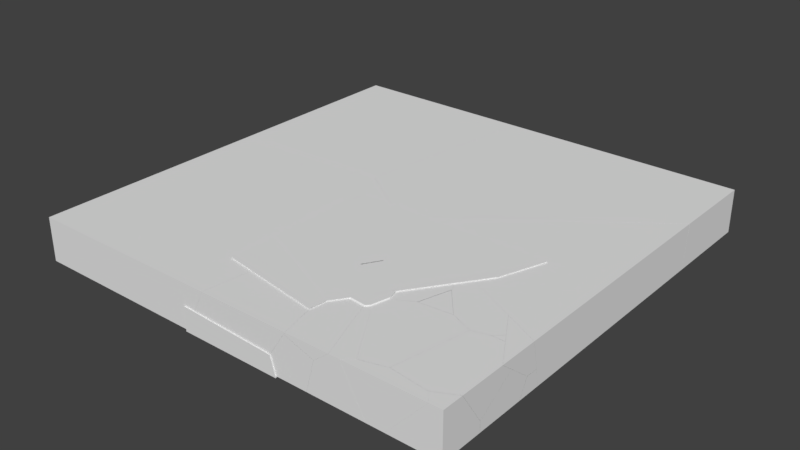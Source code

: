 # Source: shattered_floor.blend  (saved by Blender 2.78.0; exported with 4.5.12 LTS)
import bpy
from mathutils import Matrix  # noqa: F401  (used for matrix-valued properties, if any)

bpy.ops.wm.read_factory_settings(use_empty=True)
scene = bpy.context.scene
scene.name = 'Scene'

# ---- collections
col_collection_1 = bpy.data.collections.new('Collection 1'); scene.collection.children.link(col_collection_1)

# ---- world
world_world = bpy.data.worlds.new('World'); scene.world = world_world
world_world.color = (0.05088, 0.05088, 0.05088)
world_world.use_sun_shadow = False
world_world.sun_shadow_jitter_overblur = 0.0
world_world.cycles.sampling_method = 'MANUAL'

# ---- meshes
me_mesh_034 = bpy.data.meshes.new('Mesh.034')
me_mesh_034.from_pydata([(-0.4946, -0.7614, -3.576e-07), (-0.6479, -0.2667, -2.384e-07), (0.6138, 1.536, -2.384e-07), (0.7767, 1.118, -2.384e-07), (0.3639, -0.3035, -2.384e-07), (-0.4483, -0.7369, -2.384e-07), (-0.1637, -0.5854, -2.384e-07)], [], [(1, 0, 5, 6, 4, 3, 2)])
_uv = me_mesh_034.uv_layers.new(name='UVMap')
_uv.uv.foreach_set('vector', [0.3221, 0.9688, 0.3127, 0.9761, 0.3122, 0.9751, 0.3088, 0.9685, 0.3026, 0.9562, 0.3135, 0.9239, 0.3221, 0.9182])
me_mesh_034.use_remesh_preserve_volume = False
me_mesh_034.use_remesh_preserve_attributes = False
me_mesh_034.use_mirror_vertex_groups = False
me_mesh_034.update()
me_mesh_033 = bpy.data.meshes.new('Mesh.033')
me_mesh_033.from_pydata([(-0.8546, 1.14, 0.0), (-1.72, 0.6799, 0.0), (0.6203, 1.269, -7.451e-09), (-1.897, -0.07264, 7.451e-09), (-1.866, -0.1216, 0.0), (1.602, 0.8452, 0.0), (1.627, 0.8341, -7.451e-09), (0.989, -2.536, 0.0), (1.623, 0.8126, -7.451e-09), (-0.1248, -2.851, 0.0)], [], [(6, 5, 2, 0, 1, 3, 4, 9, 7, 8)])
_uv = me_mesh_033.uv_layers.new(name='UVMap')
_uv.uv.foreach_set('vector', [0.9195, 0.8858, 0.9189, 0.8859, 0.8949, 0.8913, 0.8623, 0.882, 0.8448, 0.8679, 0.844, 0.8501, 0.8449, 0.8492, 0.8957, 0.7949, 0.9195, 0.8068, 0.9195, 0.8852])
me_mesh_033.use_remesh_preserve_volume = False
me_mesh_033.use_remesh_preserve_attributes = False
me_mesh_033.use_mirror_vertex_groups = False
me_mesh_033.update()
me_mesh_032 = bpy.data.meshes.new('Mesh.032')
me_mesh_032.from_pydata([(0.8839, 0.1589, 0.226), (-1.374, 1.289, 0.226), (1.506, -0.01495, -0.4619), (1.26, 0.1232, -0.5352), (-0.04844, 0.8557, -0.9219), (-1.394, 1.323, 0.1109), (-1.797, 0.6847, 0.226), (-1.631, 0.26, 0.226), (-0.5642, -1.026, 0.226), (1.165, -1.261, 0.226), (0.4417, -1.461, 0.226), (1.552, -0.9323, 0.226), (0.8839, 0.1589, 0.226), (-1.374, 1.289, 0.226)], [], [(12, 2, 3, 4, 5, 13), (6, 7, 8, 10, 9, 11, 0, 1)])
_k = set([(0, 1), (12, 13)])
me_mesh_032.attributes.new('sharp_edge', 'BOOLEAN', 'EDGE').data.foreach_set('value', [ (min(e.vertices), max(e.vertices)) in _k for e in me_mesh_032.edges])
_uv = me_mesh_032.uv_layers.new(name='UVMap')
_uv.uv.foreach_set('vector', [0.2387, 0.9854, 0.2227, 1.0, 0.221, 0.9935, 0.212, 0.959, 0.236, 0.9265, 0.2387, 0.9273, 0.9732, 0.1967, 0.9661, 0.1889, 0.9507, 0.1537, 0.9522, 0.1285, 0.9637, 0.1157, 0.9744, 0.1111, 0.9899, 0.1361, 0.9899, 0.1943])
me_mesh_032.use_remesh_preserve_volume = False
me_mesh_032.use_remesh_preserve_attributes = False
me_mesh_032.use_mirror_vertex_groups = False
me_mesh_032.update()
me_mesh_031 = bpy.data.meshes.new('Mesh.031')
me_mesh_031.from_pydata([(0.9749, 0.3358, 0.1974), (-0.3399, 1.52, 0.1974), (-1.062, 1.32, 0.1974), (-1.066, 1.298, 0.1974), (-1.7, -2.05, 0.1974), (0.01742, -2.256, 0.1974), (0.9749, -1.774, 0.1974), (0.2514, 1.517, 0.1974), (0.9749, 0.8671, -0.2364), (0.9749, -0.7781, -1.343)], [], [(0, 7, 1, 2, 3, 4, 5, 6), (6, 9, 8, 0)])
_uv = me_mesh_031.uv_layers.new(name='UVMap')
_uv.uv.foreach_set('vector', [0.2483, 0.8878, 0.268, 0.8628, 0.2814, 0.8644, 0.2973, 0.871, 0.2974, 0.8715, 0.3026, 0.9497, 0.263, 0.9497, 0.2425, 0.9361, 0.5754, 0.2863, 0.5334, 0.2863, 0.5342, 0.2406, 0.5492, 0.2455])
me_mesh_031.use_remesh_preserve_volume = False
me_mesh_031.use_remesh_preserve_attributes = False
me_mesh_031.use_mirror_vertex_groups = False
me_mesh_031.update()
me_mesh_030 = bpy.data.meshes.new('Mesh.030')
me_mesh_030.from_pydata([(-0.1833, -0.04299, -1.192e-07), (-0.1419, -0.07042, -1.192e-07), (-0.2151, -0.07004, -1.192e-07), (0.1696, 0.2559, -1.192e-07), (0.3708, -0.07249, -1.192e-07)], [], [(3, 0, 2, 1, 4)])
_uv = me_mesh_030.uv_layers.new(name='UVMap')
_uv.uv.foreach_set('vector', [0.7232, 0.2702, 0.7248, 0.2597, 0.7249, 0.2587, 0.7258, 0.2601, 0.732, 0.2702])
me_mesh_030.use_remesh_preserve_volume = False
me_mesh_030.use_remesh_preserve_attributes = False
me_mesh_030.use_mirror_vertex_groups = False
me_mesh_030.update()
me_mesh_029 = bpy.data.meshes.new('Mesh.029')
me_mesh_029.from_pydata([(-0.6251, 0.4454, -0.6611), (0.9847, -0.4559, -0.1853), (-0.3596, 0.0105, 0.8465)], [], [(2, 1, 0)])
_uv = me_mesh_029.uv_layers.new(name='UVMap')
_uv.uv.foreach_set('vector', [0.6174, 0.2659, 0.6488, 0.2406, 0.6488, 0.2845])
me_mesh_029.use_remesh_preserve_volume = False
me_mesh_029.use_remesh_preserve_attributes = False
me_mesh_029.use_mirror_vertex_groups = False
me_mesh_029.update()
me_mesh_028 = bpy.data.meshes.new('Mesh.028')
me_mesh_028.from_pydata([(-1.038, 0.9647, 1.341e-07), (0.9954, -0.4618, 1.341e-07), (0.8045, -0.5046, -1.639e-07), (0.5586, -0.5579, -2.086e-07), (-1.321, 0.5596, 1.49e-07)], [], [(1, 2, 3, 4, 0)])
_uv = me_mesh_028.uv_layers.new(name='UVMap')
_uv.uv.foreach_set('vector', [0.665, 0.8549, 0.6683, 0.858, 0.6725, 0.8619, 0.6763, 0.9121, 0.6649, 0.9121])
me_mesh_028.use_remesh_preserve_volume = False
me_mesh_028.use_remesh_preserve_attributes = False
me_mesh_028.use_mirror_vertex_groups = False
me_mesh_028.update()
me_mesh_027 = bpy.data.meshes.new('Mesh.027')
me_mesh_027.from_pydata([(-0.755, 1.092, 0.08009), (-0.8439, 0.3488, 0.08009), (-0.4456, -1.225, 0.08009), (-0.2807, 1.77, 0.08009), (0.4506, 1.691, 0.08009), (1.533, -1.225, 0.08009), (0.845, -1.225, -0.4722), (-0.5032, -1.225, -0.008353)], [], [(5, 4, 3, 0, 1, 2), (7, 6, 5, 2)])
_uv = me_mesh_027.uv_layers.new(name='UVMap')
_uv.uv.foreach_set('vector', [0.4125, 0.9128, 0.4125, 0.9844, 0.3975, 0.9919, 0.3819, 0.9811, 0.374, 0.9658, 0.37, 0.9286, 0.1622, 0.988, 0.1516, 0.957, 0.1642, 0.9412, 0.1642, 0.9867])
me_mesh_027.use_remesh_preserve_volume = False
me_mesh_027.use_remesh_preserve_attributes = False
me_mesh_027.use_mirror_vertex_groups = False
me_mesh_027.update()
me_mesh_026 = bpy.data.meshes.new('Mesh.026')
me_mesh_026.from_pydata([(-0.5624, -0.7811, 5.96e-08), (0.7768, -0.9147, 5.96e-08), (-0.4387, -0.91, -5.96e-08), (-0.4572, -0.9099, 5.96e-08), (-0.4794, -0.883, 5.96e-08), (-0.05955, 1.965, 0.0), (1.64, 0.7729, 0.0), (-0.4193, 1.661, 0.0)], [], [(6, 1, 2, 3, 4, 0, 7, 5)])
_uv = me_mesh_026.uv_layers.new(name='UVMap')
_uv.uv.foreach_set('vector', [0.806, 0.2596, 0.8235, 0.2197, 0.8513, 0.2182, 0.8517, 0.2181, 0.8522, 0.2187, 0.8543, 0.221, 0.8543, 0.2773, 0.8465, 0.2847])
me_mesh_026.use_remesh_preserve_volume = False
me_mesh_026.use_remesh_preserve_attributes = False
me_mesh_026.use_mirror_vertex_groups = False
me_mesh_026.update()
me_mesh_025 = bpy.data.meshes.new('Mesh.025')
me_mesh_025.from_pydata([(-0.09017, 0.4092, -0.7), (-0.4077, 0.4357, -0.05023), (1.894, -0.2755, 0.881), (1.5, 0.1897, 0.881), (-0.2181, 0.3959, 0.881), (-1.757, -0.2755, 0.881), (-1.334, 0.07898, 0.881), (0.1165, -0.2755, -1.119), (-0.6815, -0.2755, -1.119), (-0.6484, -0.2477, -1.119), (-0.2146, 0.1155, -1.119), (1.841, -0.2755, 0.8212), (1.894, -0.2755, 0.881), (1.5, 0.1897, 0.881), (-0.2181, 0.3959, 0.881), (-1.757, -0.2755, 0.881), (-1.334, 0.07898, 0.881), (0.1165, -0.2755, -1.119), (1.841, -0.2755, 0.8212), (-0.6815, -0.2755, -1.119), (-0.6484, -0.2477, -1.119), (-0.2146, 0.1155, -1.119)], [], [(17, 21, 0, 18), (1, 14, 13, 0), (12, 3, 4, 6, 15), (21, 20, 0), (13, 2, 18, 0), (19, 5, 16, 1, 0, 20), (16, 14, 1), (7, 11, 12, 15, 8), (8, 9, 10, 7)])
_k = set([(2, 13), (2, 18), (3, 4), (3, 12), (4, 6), (5, 16), (5, 19), (6, 15), (7, 10), (7, 11), (8, 9), (8, 15), (9, 10), (11, 12), (13, 14), (14, 16), (17, 18), (17, 21), (19, 20), (20, 21)])
me_mesh_025.attributes.new('sharp_edge', 'BOOLEAN', 'EDGE').data.foreach_set('value', [ (min(e.vertices), max(e.vertices)) in _k for e in me_mesh_025.edges])
_uv = me_mesh_025.uv_layers.new(name='UVMap')
_uv.uv.foreach_set('vector', [0.9735, 0.6236, 0.9814, 0.6148, 0.9884, 0.6168, 0.9789, 0.6629, 0.9604, 0.697, 0.9818, 0.7012, 0.9824, 0.7403, 0.9456, 0.7043, 0.6701, 0.8371, 0.6594, 0.828, 0.6547, 0.7885, 0.6619, 0.7628, 0.6701, 0.7531, 0.9364, 0.701, 0.9368, 0.6903, 0.9456, 0.7043, 0.9884, 0.6537, 0.9791, 0.6642, 0.9789, 0.6629, 0.9884, 0.6168, 0.9368, 0.6895, 0.9824, 0.6647, 0.982, 0.675, 0.9604, 0.697, 0.9456, 0.7043, 0.9368, 0.6903, 0.982, 0.675, 0.9818, 0.7012, 0.9604, 0.697, 0.09296, 0.9401, 0.04849, 0.9798, 0.04712, 0.9811, 0.04712, 0.897, 0.09296, 0.9218, 0.7232, 0.2771, 0.7225, 0.2763, 0.7142, 0.2663, 0.7232, 0.2587])
me_mesh_025.use_remesh_preserve_volume = False
me_mesh_025.use_remesh_preserve_attributes = False
me_mesh_025.use_mirror_vertex_groups = False
me_mesh_025.update()
me_mesh_024 = bpy.data.meshes.new('Mesh.024')
me_mesh_024.from_pydata([(-0.9706, 2.055, 0.7392), (-2.595, 0.4518, -0.009981), (1.404, -0.7099, 0.2433), (1.721, -0.7359, -0.4063), (-1.293, 1.711, 1.176), (-1.412, 1.593, 1.176), (-1.508, 1.496, 1.176), (0.4773, -1.067, 1.176), (-0.4255, -1.422, 1.176), (0.05308, -1.422, 1.176), (1.129, -1.422, -0.8242), (-1.504, -1.422, -0.8242), (1.598, -1.028, -0.8242), (1.575, -1.048, -0.8242), (-2.738, 0.3428, -0.8242), (-1.115, -1.422, 0.6213), (1.853, -0.3998, -0.8242), (1.849, -0.3754, -0.8242), (1.532, 1.161, -0.8242), (1.308, 1.514, -0.8242), (-0.9407, 2.151, -0.8242), (-1.293, 1.711, 1.176), (-1.412, 1.593, 1.176), (-1.508, 1.496, 1.176), (0.4773, -1.067, 1.176), (-0.4255, -1.422, 1.176), (0.05308, -1.422, 1.176), (1.575, -1.048, -0.8242), (1.598, -1.028, -0.8242), (1.129, -1.422, -0.8242), (-1.504, -1.422, -0.8242), (-2.738, 0.3428, -0.8242), (-1.115, -1.422, 0.6213), (1.853, -0.3998, -0.8242), (1.849, -0.3754, -0.8242), (1.532, 1.161, -0.8242), (1.308, 1.514, -0.8242), (-0.9407, 2.151, -0.8242)], [], [(2, 35, 36, 0, 21, 24), (22, 0, 37, 31, 1, 23), (3, 2, 27, 28), (25, 23, 1, 32), (0, 36, 37), (3, 33, 34, 2), (22, 21, 0), (26, 7, 4, 5, 6, 8), (34, 35, 2), (2, 24, 9, 29, 27), (31, 30, 32, 1), (28, 33, 3), (10, 26, 8, 15, 11), (11, 14, 20, 19, 18, 17, 16, 12, 13, 10)])
_k = set([(4, 5), (4, 7), (5, 6), (6, 8), (7, 26), (8, 15), (9, 24), (9, 29), (10, 13), (10, 26), (11, 14), (11, 15), (12, 13), (12, 16), (14, 20), (16, 17), (17, 18), (18, 19), (19, 20), (21, 22), (21, 24), (22, 23), (23, 25), (25, 32), (27, 28), (27, 29), (28, 33), (30, 31), (30, 32), (31, 37), (33, 34), (34, 35), (35, 36), (36, 37)])
me_mesh_024.attributes.new('sharp_edge', 'BOOLEAN', 'EDGE').data.foreach_set('value', [ (min(e.vertices), max(e.vertices)) in _k for e in me_mesh_024.edges])
_uv = me_mesh_024.uv_layers.new(name='UVMap')
_uv.uv.foreach_set('vector', [0.8695, 0.9743, 0.844, 0.9396, 0.844, 0.93, 0.8814, 0.8913, 0.8918, 0.894, 0.8918, 0.9698, 0.1057, 0.9362, 0.1157, 0.9215, 0.1516, 0.9194, 0.1516, 0.9781, 0.1329, 0.974, 0.1057, 0.9393, 0.9765, 0.9146, 0.9866, 0.9257, 0.9641, 0.9147, 0.9645, 0.9142, 0.9512, 0.9241, 0.9512, 0.9958, 0.9195, 0.9819, 0.9363, 0.9297, 0.1157, 0.9215, 0.15, 0.8933, 0.1516, 0.9194, 0.9765, 0.9146, 0.9743, 0.9021, 0.9746, 0.9017, 0.9866, 0.9257, 0.1057, 0.9362, 0.1057, 0.9323, 0.1157, 0.9215, 0.2299, 0.6678, 0.2425, 0.6695, 0.2425, 0.7453, 0.2387, 0.7445, 0.2357, 0.7438, 0.2207, 0.6738, 0.9746, 0.9017, 0.9933, 0.8783, 0.9866, 0.9257, 0.9866, 0.9257, 0.9933, 0.9513, 0.9861, 0.96, 0.9566, 0.9238, 0.9641, 0.9147, 0.2734, 0.989, 0.2455, 0.984, 0.2425, 0.9497, 0.2734, 0.9699, 0.9645, 0.9142, 0.9743, 0.9021, 0.9765, 0.9146, 0.212, 0.9871, 0.1661, 0.9623, 0.1661, 0.9513, 0.1788, 0.9355, 0.212, 0.9265, 0.7699, 0.4738, 0.7699, 0.5233, 0.7124, 0.5338, 0.6785, 0.4921, 0.679, 0.4825, 0.6932, 0.4493, 0.6934, 0.4488, 0.7065, 0.4403, 0.7072, 0.4402, 0.7205, 0.439])
me_mesh_024.use_remesh_preserve_volume = False
me_mesh_024.use_remesh_preserve_attributes = False
me_mesh_024.use_mirror_vertex_groups = False
me_mesh_024.update()
me_mesh_023 = bpy.data.meshes.new('Mesh.023')
me_mesh_023.from_pydata([(0.5436, 0.5306, 2.384e-07), (1.389, -0.4264, 0.0), (-0.6897, 0.5349, 0.0), (-0.6907, 0.5295, 1.192e-07), (-0.7142, 0.4055, 0.0), (-0.7493, 0.2187, 0.0), (-0.4285, -1.342, 1.192e-07), (1.34, -0.4508, 0.0)], [], [(5, 4, 3, 2, 0, 1, 7, 6)])
_uv = me_mesh_023.uv_layers.new(name='UVMap')
_uv.uv.foreach_set('vector', [0.9423, 0.7775, 0.9388, 0.7749, 0.9365, 0.7731, 0.9364, 0.773, 0.9492, 0.7477, 0.9775, 0.7403, 0.9775, 0.7415, 0.9775, 0.7871])
me_mesh_023.use_remesh_preserve_volume = False
me_mesh_023.use_remesh_preserve_attributes = False
me_mesh_023.use_mirror_vertex_groups = False
me_mesh_023.update()
me_mesh_022 = bpy.data.meshes.new('Mesh.022')
me_mesh_022.from_pydata([(0.2712, 0.1482, 1.192e-07), (-0.1649, 0.05076, -2.384e-07), (0.1045, 0.003721, 1.192e-07), (-0.1265, -0.04752, 2.384e-07), (-0.08428, -0.1551, 1.192e-07)], [], [(0, 2, 4, 3, 1)])
_uv = me_mesh_022.uv_layers.new(name='UVMap')
_uv.uv.foreach_set('vector', [0.2419, 0.3569, 0.2395, 0.3525, 0.2369, 0.3474, 0.2395, 0.347, 0.2419, 0.3466])
me_mesh_022.use_remesh_preserve_volume = False
me_mesh_022.use_remesh_preserve_attributes = False
me_mesh_022.use_mirror_vertex_groups = False
me_mesh_022.update()
me_mesh_021 = bpy.data.meshes.new('Mesh.021')
me_mesh_021.from_pydata([(1.083, -0.8943, -0.5916), (1.083, -0.8943, 1.408), (-1.465, -0.2085, -0.1745), (0.5215, -0.8943, 1.408), (0.1274, -0.4287, 1.408), (1.083, 0.05223, 1.408), (-1.256, -0.8943, -0.5916), (-1.561, -0.5341, -0.5916), (-1.588, -0.5015, -0.5916), (0.4376, 1.02, -0.5916), (0.4859, 1.045, -0.5916), (1.083, 1.047, -0.5916), (0.2189, 0.9101, -0.5916), (-1.334, 0.1265, -0.5916), (1.083, 1.049, -0.1342), (1.083, 0.05223, 1.408), (0.1274, -0.4287, 1.408), (0.5215, -0.8943, 1.408), (1.083, 1.049, -0.1342), (-1.256, -0.8943, -0.5916), (-1.561, -0.5341, -0.5916), (-1.588, -0.5015, -0.5916), (-1.334, 0.1265, -0.5916), (0.4859, 1.045, -0.5916), (0.4376, 1.02, -0.5916), (1.083, 1.047, -0.5916), (0.2189, 0.9101, -0.5916)], [], [(0, 1, 17, 19), (2, 26, 22), (5, 18, 23, 24, 26, 2, 16), (15, 4, 17, 1), (11, 14, 15, 1, 0), (3, 16, 2, 21, 20, 6), (18, 25, 23), (22, 21, 2), (19, 7, 8, 13, 12, 9, 10, 11, 0)])
_k = set([(3, 6), (3, 16), (4, 15), (4, 17), (5, 16), (5, 18), (6, 20), (7, 8), (7, 19), (8, 13), (9, 10), (9, 12), (10, 11), (11, 14), (12, 13), (14, 15), (17, 19), (18, 25), (20, 21), (21, 22), (22, 26), (23, 24), (23, 25), (24, 26)])
me_mesh_021.attributes.new('sharp_edge', 'BOOLEAN', 'EDGE').data.foreach_set('value', [ (min(e.vertices), max(e.vertices)) in _k for e in me_mesh_021.edges])
_uv = me_mesh_021.uv_layers.new(name='UVMap')
_uv.uv.foreach_set('vector', [0.37, 0.9853, 0.3242, 0.9853, 0.3242, 0.9724, 0.37, 0.9315, 0.9468, 0.2778, 0.9578, 0.2316, 0.9578, 0.2716, 0.9049, 0.2227, 0.9457, 0.2124, 0.9578, 0.2247, 0.9578, 0.2259, 0.9578, 0.2316, 0.9468, 0.2778, 0.9049, 0.2473, 0.7065, 0.2587, 0.7065, 0.2833, 0.6997, 0.2801, 0.6968, 0.2685, 0.4889, 0.2867, 0.4889, 0.2761, 0.5117, 0.2406, 0.5334, 0.2406, 0.5334, 0.2867, 0.4294, 0.8242, 0.4226, 0.8182, 0.4194, 0.7666, 0.4237, 0.7575, 0.4242, 0.758, 0.4294, 0.7626, 0.9457, 0.2124, 0.9548, 0.2124, 0.9578, 0.2247, 0.9578, 0.2716, 0.9527, 0.2833, 0.9468, 0.2778, 0.04451, 0.9841, 0.03625, 0.9911, 0.0355, 0.9918, 0.02111, 0.9859, 0.003148, 0.9502, 0.0006204, 0.9451, 6.417e-05, 0.944, 0.0, 0.9303, 0.04451, 0.9303])
me_mesh_021.use_remesh_preserve_volume = False
me_mesh_021.use_remesh_preserve_attributes = False
me_mesh_021.use_mirror_vertex_groups = False
me_mesh_021.update()
me_mesh_020 = bpy.data.meshes.new('Mesh.020')
me_mesh_020.from_pydata([(0.0834, 0.07565, 0.0), (0.06103, 0.1027, 0.0), (-0.02238, 0.2029, 0.0), (-0.1976, 0.1095, 0.0), (0.08237, 0.07012, -2.384e-07), (0.05864, -0.0552, 0.0), (-0.04911, -0.1258, 0.0), (-0.03964, -0.1407, -2.384e-07), (0.02325, -0.2393, 0.0)], [], [(3, 2, 1, 0, 4, 5, 8, 7, 6)])
_uv = me_mesh_020.uv_layers.new(name='UVMap')
_uv.uv.foreach_set('vector', [0.2419, 0.3664, 0.2374, 0.3661, 0.237, 0.3631, 0.2369, 0.3623, 0.237, 0.3622, 0.239, 0.3601, 0.2419, 0.3569, 0.2419, 0.3596, 0.2419, 0.36])
me_mesh_020.use_remesh_preserve_volume = False
me_mesh_020.use_remesh_preserve_attributes = False
me_mesh_020.use_mirror_vertex_groups = False
me_mesh_020.update()
me_mesh_019 = bpy.data.meshes.new('Mesh.019')
me_mesh_019.from_pydata([(-0.6256, -0.5119, 1.192e-07), (-0.2173, 0.8946, 0.0), (0.8429, -0.3827, 1.192e-07)], [], [(2, 1, 0)])
_uv = me_mesh_019.uv_layers.new(name='UVMap')
_uv.uv.foreach_set('vector', [0.6766, 0.2406, 0.6766, 0.2788, 0.6488, 0.2599])
me_mesh_019.use_remesh_preserve_volume = False
me_mesh_019.use_remesh_preserve_attributes = False
me_mesh_019.use_mirror_vertex_groups = False
me_mesh_019.update()
me_mesh_018 = bpy.data.meshes.new('Mesh.018')
me_mesh_018.from_pydata([(0.6549, -1.268, 5.96e-08), (0.5792, -1.308, 4.47e-08), (0.4772, -1.362, 4.47e-08), (0.6357, -1.278, 2.98e-08), (0.5932, -1.301, 4.47e-08), (-1.165, 2.502, 1.49e-08), (0.7157, 1.384, -2.384e-07), (-1.771, -0.7242, 5.96e-08), (-2.278, 0.9106, 5.96e-08), (0.7607, 1.27, -8.941e-08), (0.798, 1.174, 0.0)], [], [(5, 6, 9, 10, 0, 3, 4, 1, 2, 7, 8)])
_uv = me_mesh_018.uv_layers.new(name='UVMap')
_uv.uv.foreach_set('vector', [0.1661, 0.9118, 0.179, 0.8632, 0.1812, 0.8615, 0.1831, 0.86, 0.2379, 0.8479, 0.2382, 0.8482, 0.239, 0.849, 0.2392, 0.8493, 0.2411, 0.8512, 0.2411, 0.905, 0.2082, 0.9265])
me_mesh_018.use_remesh_preserve_volume = False
me_mesh_018.use_remesh_preserve_attributes = False
me_mesh_018.use_mirror_vertex_groups = False
me_mesh_018.update()
me_mesh_017 = bpy.data.meshes.new('Mesh.017')
me_mesh_017.from_pydata([(-0.7082, -0.5258, 0.2143), (-0.4777, -0.5258, -0.5949), (-0.2659, 1.238, -0.5949), (0.9677, -0.5258, -0.5949), (-0.8814, 1.391, -0.5949), (0.008343, -0.5258, 1.314), (1.357, -0.5258, 0.8508)], [], [(1, 4, 2, 3), (3, 6, 5, 0, 1)])
_uv = me_mesh_017.uv_layers.new(name='UVMap')
_uv.uv.foreach_set('vector', [0.7253, 0.9806, 0.7428, 0.9391, 0.7524, 0.9501, 0.7524, 0.9997, 0.6174, 0.2493, 0.6174, 0.2837, 0.5847, 0.286, 0.5754, 0.2572, 0.5854, 0.2406])
me_mesh_017.use_remesh_preserve_volume = False
me_mesh_017.use_remesh_preserve_attributes = False
me_mesh_017.use_mirror_vertex_groups = False
me_mesh_017.update()
me_mesh_016 = bpy.data.meshes.new('Mesh.016')
me_mesh_016.from_pydata([(0.2906, 0.8249, -0.3971), (0.2906, 1.199, 0.383), (0.2906, 1.195, 0.3748), (-1.151, -0.4562, -0.3971), (-0.3045, -1.413, -0.3971), (0.2906, -1.41, -0.3971), (0.2906, 0.2378, 1.168), (0.2906, -1.408, 0.05982), (-0.2884, 1.231, -0.3971)], [], [(0, 2, 1, 6, 7, 5), (5, 4, 3, 8, 0)])
_uv = me_mesh_016.uv_layers.new(name='UVMap')
_uv.uv.foreach_set('vector', [0.8084, 0.9906, 0.7908, 0.9991, 0.7906, 0.9992, 0.7726, 0.977, 0.798, 0.9391, 0.8084, 0.9391, 0.8415, 0.9999, 0.8278, 1.0, 0.8084, 0.978, 0.8282, 0.9391, 0.8415, 0.9485])
me_mesh_016.use_remesh_preserve_volume = False
me_mesh_016.use_remesh_preserve_attributes = False
me_mesh_016.use_mirror_vertex_groups = False
me_mesh_016.update()
me_mesh_015 = bpy.data.meshes.new('Mesh.015')
me_mesh_015.from_pydata([(-1.224, -1.43, -1.037), (-1.274, 3.531, -1.087), (-1.274, 3.531, 0.4174), (-1.274, -0.6001, 1.013), (-1.274, 2.232, 1.013), (-1.274, -1.838, -1.087), (-1.274, -1.657, -0.06558), (0.124, 3.531, -1.087), (0.0771, 3.531, 0.1079), (0.7598, -0.8196, 1.013), (0.8924, -0.6861, 1.013), (1.09, 0.1548, 1.013), (0.7622, 1.212, 1.013), (1.282, -0.2038, -1.087), (-0.5257, -2.023, -1.087), (1.251, -0.3049, 0.5271), (-0.3732, -1.907, -0.2227), (0.9532, 0.6012, 0.963), (1.106, 0.1072, 0.963), (-0.01662, -0.7847, 0.963), (0.9292, -0.647, 0.963), (0.714, -0.8636, 0.963), (-0.5169, -2.017, -1.037), (-0.5622, -2.005, -1.037), (-1.132, -1.864, -1.037), (0.7746, 1.426, -1.037), (1.281, -0.207, -1.037), (0.9292, -0.647, 0.963), (0.9292, -0.647, 0.963), (1.106, 0.1072, 0.963), (0.714, -0.8636, 0.963), (-0.5622, -2.005, -1.037), (-0.5169, -2.017, -1.037), (-0.5169, -2.017, -1.037), (1.281, -0.207, -1.037)], [], [(29, 15, 34, 13, 7, 8, 12, 11), (11, 4, 3, 9), (16, 6, 31, 32), (9, 3, 6, 16, 30), (4, 2, 1, 5, 6, 3), (30, 27, 10, 9), (12, 8, 2, 4), (1, 7, 13, 14, 5), (11, 10, 27, 29), (10, 11, 9), (11, 12, 4), (14, 31, 6, 5), (19, 21, 28, 18, 17), (8, 7, 1, 2), (33, 31, 14), (29, 20, 15), (20, 30, 16, 32, 34, 15), (25, 26, 22, 23, 24, 0), (33, 14, 13, 34)])
_k = set([(18, 28), (20, 29), (20, 30), (21, 28), (22, 23), (22, 26), (27, 29), (27, 30), (31, 32), (31, 33), (32, 34), (33, 34)])
me_mesh_015.attributes.new('sharp_edge', 'BOOLEAN', 'EDGE').data.foreach_set('value', [ (min(e.vertices), max(e.vertices)) in _k for e in me_mesh_015.edges])
_uv = me_mesh_015.uv_layers.new(name='UVMap')
_uv.uv.foreach_set('vector', [0.5707, 0.9245, 0.5805, 0.9203, 0.6163, 0.923, 0.6174, 0.9231, 0.6191, 0.9653, 0.5917, 0.9641, 0.57, 0.9369, 0.5695, 0.925, 0.1057, 0.8484, 0.1598, 0.8006, 0.1598, 0.8656, 0.1133, 0.8708, 0.5986, 0.8681, 0.5957, 0.8575, 0.6174, 0.8637, 0.6173, 0.8643, 0.1133, 0.8708, 0.1598, 0.8656, 0.1588, 0.8877, 0.138, 0.8933, 0.1143, 0.8717, 0.9158, 0.3167, 0.9295, 0.2867, 0.964, 0.2867, 0.964, 0.4103, 0.9406, 0.4062, 0.9159, 0.3819, 0.5708, 0.9023, 0.5706, 0.9093, 0.5695, 0.908, 0.5696, 0.9037, 0.1132, 0.8242, 0.128, 0.7692, 0.1593, 0.7696, 0.1598, 0.8006, 0.1057, 0.897, 0.07367, 0.897, 0.04712, 0.811, 0.08855, 0.7692, 0.1057, 0.7734, 0.5695, 0.925, 0.5695, 0.908, 0.5706, 0.9093, 0.5707, 0.9245, 0.1102, 0.8677, 0.1057, 0.8484, 0.1133, 0.8708, 0.1057, 0.8484, 0.1132, 0.8242, 0.1598, 0.8006, 0.6185, 0.864, 0.6174, 0.8637, 0.5957, 0.8575, 0.6191, 0.8549, 0.8358, 0.9345, 0.8211, 0.9264, 0.8199, 0.9195, 0.8265, 0.903, 0.8358, 0.8957, 0.8553, 0.2776, 0.8543, 0.2501, 0.8863, 0.2501, 0.8863, 0.2847, 0.6173, 0.8643, 0.6174, 0.8637, 0.6185, 0.864, 0.5707, 0.9245, 0.5706, 0.9093, 0.5805, 0.9203, 0.5706, 0.9093, 0.5708, 0.9023, 0.5986, 0.8681, 0.6173, 0.8643, 0.6163, 0.923, 0.5805, 0.9203, 0.995, 0.374, 0.964, 0.3499, 0.974, 0.292, 0.975, 0.2916, 0.9875, 0.2867, 0.995, 0.2937, 0.6173, 0.8643, 0.6185, 0.864, 0.6174, 0.9231, 0.6163, 0.923])
me_mesh_015.use_remesh_preserve_volume = False
me_mesh_015.use_remesh_preserve_attributes = False
me_mesh_015.use_mirror_vertex_groups = False
me_mesh_015.update()
me_mesh_014 = bpy.data.meshes.new('Mesh.014')
me_mesh_014.from_pydata([(0.4267, 0.07494, 0.5207), (0.4267, -1.728, 0.5207), (-1.165, 0.8718, 0.5207), (0.4267, 0.3189, -0.6968), (-0.5423, 0.6981, -0.1677), (0.4267, -0.236, -0.6977), (0.4267, 0.07494, 0.5207), (0.4267, 0.3189, -0.6968), (-1.165, 0.8718, 0.5207)], [], [(6, 8, 1), (1, 5, 3, 6), (7, 4, 2, 0)])
_k = set([(0, 2), (0, 7), (3, 6), (6, 8)])
me_mesh_014.attributes.new('sharp_edge', 'BOOLEAN', 'EDGE').data.foreach_set('value', [ (min(e.vertices), max(e.vertices)) in _k for e in me_mesh_014.edges])
_uv = me_mesh_014.uv_layers.new(name='UVMap')
_uv.uv.foreach_set('vector', [0.2207, 0.7801, 0.2422, 0.7453, 0.2422, 0.8155, 0.7053, 0.9908, 0.6773, 0.9564, 0.6773, 0.9436, 0.7053, 0.9493, 0.6841, 0.2587, 0.6928, 0.2709, 0.6968, 0.2867, 0.6785, 0.2867])
me_mesh_014.use_remesh_preserve_volume = False
me_mesh_014.use_remesh_preserve_attributes = False
me_mesh_014.use_mirror_vertex_groups = False
me_mesh_014.update()
me_mesh_012 = bpy.data.meshes.new('Mesh.012')
me_mesh_012.from_pydata([(0.07955, -0.266, 0.5309), (0.03509, -0.4848, 0.4924), (-0.1244, -0.3919, 0.1427), (0.02533, -0.5327, 0.4839), (-0.3679, -0.1618, -0.4125), (-0.1786, 1.452, -0.4125), (0.2793, 0.2006, -0.4125), (0.2517, 0.1851, -0.4125), (-0.3679, -0.1618, -0.4125), (-0.1786, 1.452, -0.4125)], [], [(8, 2, 3, 1, 0, 9), (5, 6, 7, 4)])
_k = set([(4, 5), (8, 9)])
me_mesh_012.attributes.new('sharp_edge', 'BOOLEAN', 'EDGE').data.foreach_set('value', [ (min(e.vertices), max(e.vertices)) in _k for e in me_mesh_012.edges])
_uv = me_mesh_012.uv_layers.new(name='UVMap')
_uv.uv.foreach_set('vector', [0.7524, 0.9576, 0.762, 0.9461, 0.7678, 0.9391, 0.7686, 0.94, 0.7721, 0.9438, 0.7721, 0.9893, 0.9049, 0.2856, 0.8911, 0.2582, 0.8917, 0.2578, 0.9049, 0.2482])
me_mesh_012.use_remesh_preserve_volume = False
me_mesh_012.use_remesh_preserve_attributes = False
me_mesh_012.use_mirror_vertex_groups = False
me_mesh_012.update()
me_mesh_011 = bpy.data.meshes.new('Mesh.011')
me_mesh_011.from_pydata([(0.4727, 3.289, -0.9327), (0.008684, 3.121, 1.067), (-0.04834, 3.124, 1.067), (-0.9647, 3.184, 1.067), (-3.082, 3.495, 0.9717), (-3.082, 3.495, 0.2205), (-3.082, 3.167, 1.117), (-3.082, -1.556, 1.117), (-3.082, 2.748, -0.9823), (-3.082, 0.4262, -0.9823), (-3.082, -1.686, 0.9846), (-2.755, 3.495, 1.118), (6.167, 3.494, 1.117), (-0.2965, 3.494, -0.9829), (5.268, 3.495, -0.9823), (1.819, -3.78, 1.117), (5.427, 1.376, 1.118), (-2.0, -2.528, -0.9825), (1.054, -3.74, -0.9824), (4.422, 1.074, -0.9823), (-2.112, -3.177, -0.09494), (1.052, -4.362, 0.1639), (0.9303, -4.421, -0.04559), (-1.605, -2.275, 1.067), (-1.63, -2.306, 1.024), (-1.798, -2.517, 0.7296), (-1.72, 3.393, -0.5325), (-2.466, -1.308, -0.9327), (-2.279, -2.558, -0.2475), (-2.208, -3.03, 0.01169), (-1.578, 3.39, -0.5977), (-0.8551, 3.376, -0.9327), (1.779, -3.81, 1.067), (-0.0246, -2.992, 1.067), (4.911, 0.6657, 1.067), (4.625, 1.135, -0.5584), (4.511, 1.267, -0.9327), (1.054, -3.767, -0.9327), (-2.006, -2.565, -0.9327), (0.8766, -3.708, -0.9327), (-1.951, 3.082, -0.9327), (1.047, -3.776, -0.9327), (4.446, 1.081, -0.9327), (4.511, 1.267, -0.9327), (0.4727, 3.289, -0.9327), (-1.605, -2.275, 1.067), (-0.9647, 3.184, 1.067), (4.911, 0.6657, 1.067), (0.008684, 3.121, 1.067), (-0.8551, 3.376, -0.9327), (-0.8551, 3.376, -0.9327), (-2.466, -1.308, -0.9327), (-1.951, 3.082, -0.9327), (-1.951, 3.082, -0.9327), (-1.798, -2.517, 0.7296), (-1.798, -2.517, 0.7296), (-1.63, -2.306, 1.024), (-2.208, -3.03, 0.01169), (-2.208, -3.03, 0.01169), (-2.279, -2.558, -0.2475), (1.779, -3.81, 1.067), (-0.0246, -2.992, 1.067), (1.054, -3.767, -0.9327), (1.054, -3.767, -0.9327), (4.446, 1.081, -0.9327), (-2.006, -2.565, -0.9327), (0.8766, -3.708, -0.9327), (0.8766, -3.708, -0.9327), (1.047, -3.776, -0.9327), (1.047, -3.776, -0.9327)], [(31, 13), (40, 8)], [(2, 48, 44, 50, 30), (48, 47, 35, 43, 44), (3, 2, 30, 26), (4, 6, 11), (6, 7, 11), (6, 8, 7), (8, 10, 7), (10, 24, 61, 15, 7), (10, 25, 24), (22, 41, 37, 21), (10, 29, 25), (20, 22, 21), (22, 20, 39, 41), (20, 38, 39), (13, 14, 19, 18, 17, 9, 8), (8, 5, 13), (8, 4, 5), (8, 6, 4), (11, 12, 14, 13, 5, 4), (9, 10, 8), (9, 59, 29, 10), (9, 17, 38, 20, 59), (7, 15, 16, 12, 11), (42, 35, 16, 15, 60, 21, 37), (36, 64, 63, 69, 67, 65, 51, 52, 49, 0), (45, 33, 32, 34, 1, 46), (26, 53, 27, 28, 58, 55, 56, 23, 3), (54, 57, 20, 21), (19, 14, 12, 16, 35, 42), (68, 66, 18), (62, 68, 18), (57, 59, 20), (24, 54, 21, 60, 61), (61, 60, 15), (66, 38, 17, 18), (42, 62, 18, 19)])
_k = set([(0, 36), (0, 49), (1, 34), (1, 46), (2, 3), (2, 48), (3, 23), (24, 25), (24, 54), (25, 29), (27, 53), (28, 58), (29, 59), (32, 33), (37, 41), (37, 42), (38, 39), (38, 66), (39, 41), (42, 62), (43, 44), (44, 50), (45, 46), (47, 48), (51, 52), (54, 57), (55, 56), (55, 58), (57, 59), (60, 61), (62, 68), (63, 64), (63, 69), (65, 67), (66, 68), (67, 69)])
me_mesh_011.attributes.new('sharp_edge', 'BOOLEAN', 'EDGE').data.foreach_set('value', [ (min(e.vertices), max(e.vertices)) in _k for e in me_mesh_011.edges])
_uv = me_mesh_011.uv_layers.new(name='UVMap')
_uv.uv.foreach_set('vector', [0.04643, 0.809, 0.04638, 0.8103, 0.0, 0.8192, 0.001, 0.7887, 0.009257, 0.7723, 0.04638, 0.8103, 0.04712, 0.9303, 0.009318, 0.9212, 0.000605, 0.918, 0.0, 0.8192, 0.04712, 0.788, 0.04643, 0.809, 0.009257, 0.7723, 0.01086, 0.7692, 0.1661, 0.7686, 0.1583, 0.7683, 0.1658, 0.7608, 0.1583, 0.7683, 0.05055, 0.7692, 0.1658, 0.7608, 0.3716, 0.765, 0.4194, 0.775, 0.37, 0.8732, 0.4194, 0.775, 0.373, 0.8762, 0.37, 0.8732, 0.9695, 0.6635, 0.9707, 0.6271, 0.972, 0.5869, 0.9735, 0.5408, 0.9735, 0.6647, 0.9695, 0.6635, 0.9616, 0.6286, 0.9707, 0.6271, 0.8382, 0.0, 0.8592, 0.01423, 0.8592, 0.01449, 0.8331, 0.002588, 0.9695, 0.6635, 0.9397, 0.6324, 0.9616, 0.6286, 0.9364, 0.629, 0.9391, 0.5533, 0.9443, 0.5514, 0.4273, 0.9128, 0.4273, 0.9884, 0.4126, 0.9201, 0.4125, 0.9159, 0.4273, 0.9884, 0.4133, 0.9915, 0.4126, 0.9201, 0.844, 0.6049, 0.844, 0.733, 0.7885, 0.7136, 0.6782, 0.636, 0.7059, 0.5657, 0.7737, 0.5408, 0.8269, 0.5408, 0.679, 0.7361, 0.7048, 0.7333, 0.6773, 0.7971, 0.4194, 0.775, 0.375, 0.7575, 0.3922, 0.7577, 0.4194, 0.775, 0.3716, 0.765, 0.375, 0.7575, 0.7253, 0.7404, 0.7253, 0.9436, 0.6773, 0.9238, 0.6773, 0.7971, 0.7048, 0.7333, 0.7219, 0.733, 0.4187, 0.8281, 0.373, 0.8762, 0.4194, 0.775, 0.4187, 0.8281, 0.4022, 0.8982, 0.3962, 0.9092, 0.373, 0.8762, 0.4187, 0.8281, 0.4194, 0.8983, 0.4183, 0.8991, 0.3988, 0.9128, 0.4022, 0.8982, 0.05055, 0.7692, 0.0, 0.6573, 0.1178, 0.5737, 0.1661, 0.5564, 0.1658, 0.7608, 0.8556, 0.1505, 0.8466, 0.1536, 0.806, 0.1677, 0.8097, 0.02308, 0.811, 0.02201, 0.8331, 0.002588, 0.8592, 0.01449, 0.824, 0.4385, 0.8195, 0.439, 0.6853, 0.4192, 0.6851, 0.4191, 0.6847, 0.4149, 0.6785, 0.3438, 0.6996, 0.3214, 0.7948, 0.2867, 0.8121, 0.3063, 0.824, 0.3345, 0.6789, 0.1036, 0.6805, 0.06405, 0.6822, 0.01889, 0.806, 0.0, 0.806, 0.1251, 0.7973, 0.1457, 0.439, 0.9632, 0.4302, 0.9568, 0.4302, 0.8574, 0.4453, 0.8281, 0.451, 0.8171, 0.4668, 0.8276, 0.4733, 0.832, 0.4743, 0.8326, 0.4743, 0.9562, 0.9616, 0.6286, 0.9397, 0.6324, 0.9364, 0.629, 0.9443, 0.5514, 0.8568, 0.1501, 0.8603, 0.2077, 0.809, 0.2181, 0.806, 0.1677, 0.8466, 0.1536, 0.8556, 0.1505, 0.6773, 0.6359, 0.6789, 0.6319, 0.6782, 0.636, 0.8592, 0.01449, 0.8592, 0.01423, 0.8603, 0.01503, 0.3962, 0.9092, 0.4022, 0.8982, 0.3988, 0.9128, 0.9707, 0.6271, 0.9616, 0.6286, 0.9443, 0.5514, 0.972, 0.5414, 0.972, 0.5869, 0.972, 0.5869, 0.972, 0.5414, 0.9735, 0.5408, 0.6789, 0.6319, 0.7051, 0.5656, 0.7059, 0.5657, 0.6782, 0.636, 0.8556, 0.1505, 0.8592, 0.01449, 0.8603, 0.01503, 0.8568, 0.1501])
me_mesh_011.use_remesh_preserve_volume = False
me_mesh_011.use_remesh_preserve_attributes = False
me_mesh_011.use_mirror_vertex_groups = False
me_mesh_011.update()
me_mesh_010 = bpy.data.meshes.new('Mesh.010')
me_mesh_010.from_pydata([(-0.05225, 0.1757, -0.09712), (-0.03009, 0.1743, -0.09712), (-1.225, -0.5182, -0.1468), (0.1352, 0.1238, 0.3), (0.9916, 0.1072, -0.09712), (0.2753, 0.1212, 0.2352), (-0.09445, -0.1841, -0.09712), (-0.09445, -0.1841, -0.09712), (-0.09445, -0.1841, -0.09712), (-0.05225, 0.1757, -0.09712), (0.9916, 0.1072, -0.09712)], [(6, 2)], [(9, 7, 3), (4, 8, 0), (5, 10, 1), (3, 5, 1, 9)])
_k = set([(0, 4), (0, 8), (1, 9), (1, 10), (7, 9)])
me_mesh_010.attributes.new('sharp_edge', 'BOOLEAN', 'EDGE').data.foreach_set('value', [ (min(e.vertices), max(e.vertices)) in _k for e in me_mesh_010.edges])
_uv = me_mesh_010.uv_layers.new(name='UVMap')
_uv.uv.foreach_set('vector', [0.2346, 0.5257, 0.2412, 0.5207, 0.2412, 0.5334, 0.7142, 0.2587, 0.7142, 0.2846, 0.7065, 0.2815, 0.2152, 0.5372, 0.2229, 0.5207, 0.2229, 0.5443, 0.2137, 0.5404, 0.2152, 0.5372, 0.2229, 0.5443, 0.2229, 0.5448])
me_mesh_010.use_remesh_preserve_volume = False
me_mesh_010.use_remesh_preserve_attributes = False
me_mesh_010.use_mirror_vertex_groups = False
me_mesh_010.update()
me_mesh_009 = bpy.data.meshes.new('Mesh.009')
me_mesh_009.from_pydata([(-1.827, -0.3571, 0.5549), (-1.827, 1.842, 0.5552), (-1.827, -0.289, -0.1909), (-1.828, 1.713, 0.423), (2.978, -1.159, 0.5554), (3.072, -0.3812, 0.5554), (1.645, -0.8329, -0.5739), (2.308, -0.9598, -0.3954), (-1.522, -0.3214, -0.396), (-0.8575, 0.2223, -0.6557), (-0.3507, 1.124, 0.5053), (-0.4968, 0.9411, 0.2494), (-0.5489, -0.5658, 0.5053), (-0.9843, -0.4083, -0.4262), (-0.9487, 0.3747, -0.5418), (-1.008, 0.09928, -0.5969), (-0.998, 0.1482, -0.5884), (-0.9531, 0.3692, -0.5494), (3.032, -0.4117, 0.5053), (2.943, -1.148, 0.5053), (-0.9487, 0.3747, -0.5418), (-0.9487, 0.3747, -0.5418), (-0.4968, 0.9411, 0.2494), (-0.9843, -0.4083, -0.4262), (-1.008, 0.09928, -0.5969), (-1.008, 0.09928, -0.5969), (-0.998, 0.1482, -0.5884), (-0.998, 0.1482, -0.5884), (-0.9531, 0.3692, -0.5494), (-0.9531, 0.3692, -0.5494), (3.032, -0.4117, 0.5053), (2.943, -1.148, 0.5053), (-0.5489, -0.5658, 0.5053), (-0.3507, 1.124, 0.5053)], [], [(7, 30, 31), (31, 4, 0, 2, 8, 23, 6, 7), (6, 23, 24, 9), (8, 2, 16, 25), (3, 0, 1), (5, 30, 7, 22, 1), (9, 17, 14), (2, 0, 3), (9, 26, 17), (25, 23, 8), (33, 11, 21, 29, 27, 15, 13, 32), (22, 20, 1), (31, 30, 5, 4), (12, 19, 18, 10), (28, 16, 2, 3), (9, 14, 22, 7, 6), (24, 26, 9), (20, 28, 3, 1), (4, 5, 1, 0)])
_k = set([(10, 12), (11, 21), (13, 15), (14, 17), (14, 22), (15, 27), (16, 25), (16, 28), (17, 26), (18, 19), (20, 22), (20, 28), (21, 29), (23, 24), (23, 25), (24, 26), (27, 29), (30, 31), (32, 33)])
me_mesh_009.attributes.new('sharp_edge', 'BOOLEAN', 'EDGE').data.foreach_set('value', [ (min(e.vertices), max(e.vertices)) in _k for e in me_mesh_009.edges])
_uv = me_mesh_009.uv_layers.new(name='UVMap')
_uv.uv.foreach_set('vector', [0.9275, 0.9082, 0.9551, 0.9182, 0.9443, 0.9233, 0.7989, 0.2735, 0.7987, 0.2744, 0.7626, 0.1684, 0.7696, 0.1666, 0.7738, 0.1728, 0.7781, 0.1846, 0.7992, 0.2422, 0.8025, 0.2573, 0.7992, 0.2422, 0.7781, 0.1846, 0.7887, 0.1783, 0.793, 0.1799, 0.7738, 0.1728, 0.7696, 0.1666, 0.7896, 0.178, 0.7887, 0.1783, 0.7128, 0.9469, 0.7053, 0.994, 0.7102, 0.9436, 0.9566, 0.9187, 0.9551, 0.9182, 0.9275, 0.9082, 0.9472, 0.8313, 0.9566, 0.7949, 0.9195, 0.8306, 0.9227, 0.8272, 0.923, 0.8273, 0.7222, 0.994, 0.7053, 0.994, 0.7128, 0.9469, 0.793, 0.1799, 0.7896, 0.178, 0.794, 0.1766, 0.7887, 0.1783, 0.7781, 0.1846, 0.7738, 0.1728, 0.3002, 0.9888, 0.294, 0.9844, 0.2748, 0.9707, 0.2746, 0.9706, 0.2736, 0.9655, 0.2734, 0.9643, 0.2776, 0.9527, 0.3002, 0.9497, 0.9472, 0.8313, 0.923, 0.8273, 0.9566, 0.7949, 0.9443, 0.9233, 0.9551, 0.9182, 0.9566, 0.9187, 0.9452, 0.9241, 0.9955, 0.7968, 0.9955, 0.8783, 0.9786, 0.8775, 0.9566, 0.7949, 0.794, 0.1766, 0.7896, 0.178, 0.7696, 0.1666, 0.8025, 0.1457, 0.9195, 0.8306, 0.923, 0.8273, 0.9472, 0.8313, 0.9275, 0.9082, 0.922, 0.8931, 0.7887, 0.1783, 0.7896, 0.178, 0.793, 0.1799, 0.923, 0.8273, 0.9227, 0.8272, 0.9525, 0.7961, 0.9566, 0.7949, 0.9446, 0.4103, 0.9618, 0.4158, 0.9618, 0.5396, 0.9158, 0.5187])
me_mesh_009.use_remesh_preserve_volume = False
me_mesh_009.use_remesh_preserve_attributes = False
me_mesh_009.use_mirror_vertex_groups = False
me_mesh_009.update()
me_mesh_008 = bpy.data.meshes.new('Mesh.008')
me_mesh_008.from_pydata([(-1.565, -0.9281, 0.5668), (-2.049, -0.9281, -0.4274), (-1.684, 1.368, -0.2301), (-1.747, 1.39, -0.3647), (1.804, -0.9281, -0.6228), (1.792, -0.9281, -0.6222), (2.58, -0.9281, 0.5668), (2.18, 0.65, 0.5668), (-1.311, 1.233, 0.5668), (-1.565, -0.9281, 0.5668), (-1.311, 1.233, 0.5668), (-2.049, -0.9281, -0.4274)], [], [(6, 7, 10, 9), (8, 2, 3, 1, 0), (11, 5, 4, 6, 9)])
_k = set([(0, 1), (0, 8), (9, 10), (9, 11)])
me_mesh_008.attributes.new('sharp_edge', 'BOOLEAN', 'EDGE').data.foreach_set('value', [ (min(e.vertices), max(e.vertices)) in _k for e in me_mesh_008.edges])
_uv = me_mesh_008.uv_layers.new(name='UVMap')
_uv.uv.foreach_set('vector', [0.781, 0.439, 0.8159, 0.4524, 0.8198, 0.5338, 0.7699, 0.5338, 0.6656, 0.9144, 0.6744, 0.9124, 0.6759, 0.9121, 0.6759, 0.9659, 0.6649, 0.9645, 0.9662, 0.5169, 0.9618, 0.4285, 0.9618, 0.4282, 0.989, 0.4103, 0.989, 0.5058])
me_mesh_008.use_remesh_preserve_volume = False
me_mesh_008.use_remesh_preserve_attributes = False
me_mesh_008.use_mirror_vertex_groups = False
me_mesh_008.update()
me_mesh_007 = bpy.data.meshes.new('Mesh.007')
me_mesh_007.from_pydata([(-1.773, -1.616, -0.4643), (-1.823, -1.667, -0.5145), (-1.823, -1.666, 0.5646), (-1.822, 1.378, -0.5139), (-1.822, 0.6141, 0.6417), (2.827, -1.667, -0.5139), (2.583, -1.666, 0.3415), (-0.7413, 1.983, -0.5138), (2.313, 0.7724, -0.5141), (-1.519, 0.7909, 0.6328), (-0.8535, 1.335, 0.3727), (2.189, 0.09026, 0.4216), (-1.284, -1.616, 0.5391), (-0.9824, 0.6895, 0.6022), (-1.004, 1.212, 0.4316), (2.802, -1.616, -0.4643), (2.571, -1.616, 0.3437), (2.307, 0.736, -0.4643), (-0.7476, 1.947, -0.4643), (-1.397, 1.583, -0.4643), (-1.004, 1.212, 0.4316), (-0.9824, 0.6895, 0.6022), (-1.284, -1.616, 0.5391), (-1.773, -1.616, -0.4643), (2.802, -1.616, -0.4643), (2.802, -1.616, -0.4643), (2.571, -1.616, 0.3437), (2.307, 0.736, -0.4643), (2.307, 0.736, -0.4643), (-0.7476, 1.947, -0.4643), (-1.397, 1.583, -0.4643)], [], [(0, 19, 18, 17, 15), (10, 20, 21, 11), (26, 25, 27, 11), (2, 6, 26, 11, 21, 9), (1, 3, 7, 8, 5), (10, 11, 27, 29), (4, 9, 3), (4, 2, 9), (1, 2, 4, 3), (6, 5, 8, 28, 24, 26), (29, 7, 3, 9, 20, 10), (22, 13, 14, 30, 23), (1, 5, 6, 2), (21, 20, 9), (15, 16, 12, 0), (28, 8, 7, 29)])
_k = set([(0, 12), (0, 19), (13, 14), (15, 16), (15, 17), (17, 18), (20, 21), (22, 23), (23, 30), (24, 26), (24, 28), (25, 26), (25, 27), (27, 29), (28, 29)])
me_mesh_007.attributes.new('sharp_edge', 'BOOLEAN', 'EDGE').data.foreach_set('value', [ (min(e.vertices), max(e.vertices)) in _k for e in me_mesh_007.edges])
_uv = me_mesh_007.uv_layers.new(name='UVMap')
_uv.uv.foreach_set('vector', [0.3242, 0.8628, 0.2508, 0.8542, 0.2425, 0.8392, 0.2703, 0.7689, 0.3242, 0.7575, 0.5861, 0.7757, 0.5891, 0.7722, 0.6015, 0.7724, 0.615, 0.8456, 0.3045, 0.8639, 0.3237, 0.8628, 0.3237, 0.9182, 0.3026, 0.9042, 0.6547, 0.7535, 0.6547, 0.8549, 0.6536, 0.8547, 0.615, 0.8456, 0.6015, 0.7724, 0.5992, 0.76, 0.7626, 0.2527, 0.6928, 0.2527, 0.6789, 0.2278, 0.7067, 0.1575, 0.7626, 0.1457, 0.5861, 0.7757, 0.615, 0.8456, 0.5975, 0.8499, 0.5695, 0.7797, 0.9592, 0.2309, 0.9578, 0.2265, 0.985, 0.2131, 0.6032, 0.7531, 0.6547, 0.7535, 0.5992, 0.76, 0.985, 0.283, 0.9609, 0.2833, 0.9592, 0.2309, 0.985, 0.2131, 0.82, 0.8395, 0.8403, 0.8383, 0.8403, 0.8957, 0.8391, 0.8949, 0.8391, 0.8396, 0.8199, 0.8407, 0.9784, 0.1987, 0.9795, 0.1978, 0.985, 0.2131, 0.9578, 0.2265, 0.9597, 0.2161, 0.9602, 0.2131, 0.9751, 0.6139, 0.9735, 0.5605, 0.9778, 0.5485, 1.0, 0.5408, 1.0, 0.6148, 0.8918, 0.9983, 0.8919, 0.8913, 0.9115, 0.8969, 0.9166, 0.9983, 0.6015, 0.7724, 0.5891, 0.7722, 0.5992, 0.76, 0.8429, 0.8383, 0.8244, 0.833, 0.8199, 0.7443, 0.8429, 0.733, 0.2369, 0.4224, 0.2359, 0.4223, 0.2359, 0.3466, 0.2369, 0.3468])
me_mesh_007.use_remesh_preserve_volume = False
me_mesh_007.use_remesh_preserve_attributes = False
me_mesh_007.use_mirror_vertex_groups = False
me_mesh_007.update()
me_mesh_006 = bpy.data.meshes.new('Mesh.006')
me_mesh_006.from_pydata([(1.49, -0.3992, -0.5246), (-2.764, 1.731, -0.5246), (-2.651, 1.6, -0.1535), (0.5201, -0.1759, 0.7846), (0.2747, -0.03844, 0.7117), (1.49, -1.484, -0.5246), (-2.829, 1.547, -0.5246), (1.49, -0.5554, 0.2552), (1.49, -1.11, 0.2542), (1.49, -1.114, 0.2461), (1.49, -0.5554, 0.2552), (1.49, -0.3992, -0.5246), (-2.764, 1.731, -0.5246)], [], [(11, 7, 8, 9, 5), (5, 6, 1, 11), (12, 2, 4, 3, 10, 0)])
_k = set([(0, 10), (0, 12), (1, 11), (7, 11)])
me_mesh_006.attributes.new('sharp_edge', 'BOOLEAN', 'EDGE').data.foreach_set('value', [ (min(e.vertices), max(e.vertices)) in _k for e in me_mesh_006.edges])
_uv = me_mesh_006.uv_layers.new(name='UVMap')
_uv.uv.foreach_set('vector', [0.2229, 0.5387, 0.2286, 0.5213, 0.2346, 0.5207, 0.2346, 0.5209, 0.2346, 0.5374, 0.2425, 0.5452, 0.2425, 0.6666, 0.2382, 0.6678, 0.2222, 0.5595, 0.9812, 0.1111, 0.9726, 0.1075, 0.9524, 0.03034, 0.9507, 0.02387, 0.9631, 0.0, 0.9812, 0.00161])
me_mesh_006.use_remesh_preserve_volume = False
me_mesh_006.use_remesh_preserve_attributes = False
me_mesh_006.use_mirror_vertex_groups = False
me_mesh_006.update()
me_mesh_005 = bpy.data.meshes.new('Mesh.005')
me_mesh_005.from_pydata([(-4.315, -5.411, 1.125), (-4.315, 5.367, 1.125), (3.228, 5.815, 1.125), (-4.315, 5.361, -0.8746), (5.008, 4.164, -0.8746), (2.706, 5.779, -0.8746), (3.884, -5.411, -0.8746), (-4.06, -5.411, -0.8746), (-4.315, -3.333, -0.8746), (-4.315, -5.411, -0.3792), (4.858, -5.411, 1.125), (5.952, 3.904, 1.125), (3.228, 5.815, 1.125), (5.952, 3.904, 1.125), (-4.315, 5.367, 1.125), (2.706, 5.779, -0.8746), (5.008, 4.164, -0.8746), (-4.315, 5.361, -0.8746), (3.884, -5.411, -0.8746), (-4.06, -5.411, -0.8746), (-4.315, -3.333, -0.8746), (-4.315, -5.411, -0.3792), (4.858, -5.411, 1.125)], [], [(14, 12, 15, 17), (16, 15, 12, 13), (22, 11, 2, 1, 0), (19, 9, 20), (18, 22, 0, 21, 7), (8, 21, 0, 1, 3), (3, 5, 4, 18, 7, 8), (10, 6, 16, 13)])
_k = set([(1, 2), (1, 3), (2, 11), (3, 5), (4, 5), (4, 18), (6, 10), (6, 16), (7, 8), (7, 21), (8, 21), (9, 19), (9, 20), (10, 13), (11, 22), (12, 13), (12, 14), (14, 17), (15, 16), (15, 17), (18, 22), (19, 20)])
me_mesh_005.attributes.new('sharp_edge', 'BOOLEAN', 'EDGE').data.foreach_set('value', [ (min(e.vertices), max(e.vertices)) in _k for e in me_mesh_005.edges])
_uv = me_mesh_005.uv_layers.new(name='UVMap')
_uv.uv.foreach_set('vector', [0.87, 0.5207, 0.8699, 0.3467, 0.9158, 0.3587, 0.9158, 0.5207, 0.9158, 0.308, 0.9158, 0.3587, 0.8699, 0.3467, 0.87, 0.2867, 0.2676, 0.5452, 0.2425, 0.3307, 0.3049, 0.2867, 0.4778, 0.2971, 0.4778, 0.5452, 0.1054, 0.9451, 0.09296, 0.9446, 0.1054, 0.897, 0.5237, 0.9418, 0.4778, 0.9642, 0.4778, 0.7531, 0.5123, 0.7531, 0.5237, 0.7589, 0.9049, 0.1998, 0.8939, 0.2478, 0.8603, 0.2482, 0.8603, 0.0004836, 0.9049, 0.0, 2.186e-08, 0.3084, 0.1609, 0.2987, 0.2137, 0.3359, 0.1879, 0.5564, 0.00584, 0.5564, 0.0, 0.5085, 0.2137, 0.3014, 0.2359, 0.2987, 0.2359, 0.5207, 0.2137, 0.5173])
me_mesh_005.use_remesh_preserve_volume = False
me_mesh_005.use_remesh_preserve_attributes = False
me_mesh_005.use_mirror_vertex_groups = False
me_mesh_005.update()
me_mesh_004 = bpy.data.meshes.new('Mesh.004')
me_mesh_004.from_pydata([(-5.451, -0.6516, -1.0), (2.841, 5.649, -1.0), (2.841, -4.804, -1.0), (-5.915, -0.8206, 1.0), (2.841, 5.832, 1.0), (2.841, -5.205, 1.0), (2.841, 5.649, -1.0), (-5.451, -0.6516, -1.0), (2.841, -4.804, -1.0), (2.841, 5.832, 1.0), (-5.915, -0.8206, 1.0), (2.841, -5.205, 1.0)], [], [(6, 9, 5, 2), (0, 8, 11, 3), (2, 7, 6), (9, 10, 5), (3, 4, 1, 0)])
_k = set([(0, 1), (0, 8), (1, 4), (2, 5), (2, 7), (3, 4), (3, 11), (5, 10), (6, 7), (6, 9), (8, 11), (9, 10)])
me_mesh_004.attributes.new('sharp_edge', 'BOOLEAN', 'EDGE').data.foreach_set('value', [ (min(e.vertices), max(e.vertices)) in _k for e in me_mesh_004.edges])
_uv = me_mesh_004.uv_layers.new(name='UVMap')
_uv.uv.foreach_set('vector', [0.8898, 0.7907, 0.844, 0.7949, 0.844, 0.5408, 0.8898, 0.55, 0.8898, 0.7584, 0.8898, 0.5449, 0.9364, 0.5408, 0.9364, 0.7662, 0.6789, 0.2406, 0.4889, 0.145, 0.6789, 0.0, 0.6785, 0.5408, 0.4778, 0.3877, 0.6785, 0.2867, 0.8699, 0.2867, 0.8699, 0.5399, 0.824, 0.5373, 0.824, 0.2976])
me_mesh_004.use_remesh_preserve_volume = False
me_mesh_004.use_remesh_preserve_attributes = False
me_mesh_004.use_mirror_vertex_groups = False
me_mesh_004.update()
me_mesh_003 = bpy.data.meshes.new('Mesh.003')
me_mesh_003.from_pydata([(-0.06313, -0.5163, -0.1228), (0.1894, -0.5163, -0.1228), (-0.06313, 1.549, -0.1228), (-0.06313, -0.5163, 0.3685), (0.1894, -0.5163, -0.1228), (-0.06313, 1.549, -0.1228), (-0.06313, -0.5163, 0.3685)], [], [(0, 3, 5), (4, 2, 6), (5, 1, 0), (1, 3, 0)])
_k = set([(1, 3), (1, 5), (2, 4), (2, 6), (3, 5), (4, 6)])
me_mesh_003.attributes.new('sharp_edge', 'BOOLEAN', 'EDGE').data.foreach_set('value', [ (min(e.vertices), max(e.vertices)) in _k for e in me_mesh_003.edges])
_uv = me_mesh_003.uv_layers.new(name='UVMap')
_uv.uv.foreach_set('vector', [0.1042, 0.9927, 0.09296, 0.9927, 0.1042, 0.9451, 0.1642, 0.8933, 0.1642, 0.9412, 0.1516, 0.894, 0.2416, 0.2987, 0.2416, 0.3466, 0.2359, 0.3459, 0.2359, 0.4337, 0.2417, 0.4224, 0.2417, 0.4337])
me_mesh_003.use_remesh_preserve_volume = False
me_mesh_003.use_remesh_preserve_attributes = False
me_mesh_003.use_mirror_vertex_groups = False
me_mesh_003.update()
me_mesh_002 = bpy.data.meshes.new('Mesh.002')
me_mesh_002.from_pydata([(-3.932, 4.503, -1.0), (-3.932, 4.503, 1.0), (4.771, 4.503, 1.0), (3.61, -4.269, 1.0), (-3.932, -4.717, 1.0), (3.09, -4.304, -1.0), (-3.932, -4.722, -1.0), (4.255, 4.503, -1.0), (4.771, 4.503, 1.0), (3.61, -4.269, 1.0), (-3.932, -4.717, 1.0), (3.09, -4.304, -1.0), (-3.932, -4.722, -1.0), (4.255, 4.503, -1.0)], [], [(0, 1, 8, 13), (0, 13, 11, 12), (12, 10, 1, 0), (6, 5, 3, 4), (10, 9, 8, 1), (5, 7, 2, 3)])
_k = set([(2, 3), (2, 7), (3, 4), (4, 6), (5, 6), (5, 7), (8, 9), (8, 13), (9, 10), (10, 12), (11, 12), (11, 13)])
me_mesh_002.attributes.new('sharp_edge', 'BOOLEAN', 'EDGE').data.foreach_set('value', [ (min(e.vertices), max(e.vertices)) in _k for e in me_mesh_002.edges])
_uv = me_mesh_002.uv_layers.new(name='UVMap')
_uv.uv.foreach_set('vector', [0.5237, 0.7531, 0.5695, 0.7531, 0.5695, 0.9534, 0.5237, 0.9415, 0.4302, 0.7575, 0.2425, 0.7575, 0.2692, 0.5548, 0.4302, 0.5452, 0.9507, 0.2124, 0.9049, 0.2123, 0.9049, 0.0, 0.9507, 0.0, 0.3242, 0.9315, 0.3242, 0.7695, 0.37, 0.7575, 0.37, 0.9315, 0.6773, 0.7531, 0.5044, 0.7427, 0.4778, 0.5408, 0.6773, 0.5408, 0.8199, 0.733, 0.8199, 0.9375, 0.7726, 0.9391, 0.7726, 0.7354])
me_mesh_002.use_remesh_preserve_volume = False
me_mesh_002.use_remesh_preserve_attributes = False
me_mesh_002.use_mirror_vertex_groups = False
me_mesh_002.update()
me_mesh = bpy.data.meshes.new('Mesh')
me_mesh.from_pydata([(7.167, 5.698, -1.0), (7.167, 5.698, 1.0), (-5.29, -3.073, 1.0), (-4.128, 5.698, 1.0), (-5.811, -3.109, -1.0), (-3.509, -4.724, -1.0), (-1.128, -4.881, -1.0), (7.167, 1.421, -1.0), (-4.644, 5.698, -1.0), (-1.591, -5.049, 1.0), (7.167, 1.606, 1.0), (-2.565, -4.985, 1.0), (-4.128, 5.698, 1.0), (-5.29, -3.073, 1.0), (-4.644, 5.698, -1.0), (-5.811, -3.109, -1.0), (-3.509, -4.724, -1.0), (7.167, 1.421, -1.0), (-1.128, -4.881, -1.0), (7.167, 1.606, 1.0), (-1.591, -5.049, 1.0), (-2.565, -4.985, 1.0)], [], [(0, 1, 19, 17), (1, 12, 13, 21, 20, 19), (9, 11, 16, 18), (14, 12, 1, 0), (2, 4, 16, 11), (18, 7, 10, 9), (17, 6, 5, 15, 14, 0), (2, 3, 8, 4)])
_k = set([(2, 3), (2, 11), (3, 8), (4, 8), (4, 16), (5, 6), (5, 15), (6, 17), (7, 10), (7, 18), (9, 10), (9, 11), (12, 13), (12, 14), (13, 21), (14, 15), (16, 18), (17, 19), (19, 20), (20, 21)])
me_mesh.attributes.new('sharp_edge', 'BOOLEAN', 'EDGE').data.foreach_set('value', [ (min(e.vertices), max(e.vertices)) in _k for e in me_mesh.edges])
_uv = me_mesh.uv_layers.new(name='UVMap')
_uv.uv.foreach_set('vector', [0.6649, 0.9534, 0.6191, 0.9534, 0.6191, 0.8592, 0.6649, 0.8549, 0.4889, 0.0, 0.4889, 0.26, 0.2878, 0.2867, 0.244, 0.224, 0.2425, 0.2016, 0.3951, 3.293e-08, 0.1661, 0.6541, 0.1671, 0.6316, 0.214, 0.6115, 0.2117, 0.6664, 0.476, 0.8171, 0.4302, 0.8052, 0.4302, 0.5452, 0.476, 0.5452, 0.1737, 0.5663, 0.2196, 0.5564, 0.214, 0.6115, 0.1671, 0.6316, 0.2117, 0.6664, 0.2196, 0.8479, 0.1745, 0.8457, 0.1661, 0.6541, 0.1445, 0.2987, 0.0, 0.1078, 0.003592, 0.05299, 0.04062, 0.0, 0.2425, 0.02685, 0.2425, 0.2987, 0.7726, 0.7354, 0.7726, 0.9391, 0.7253, 0.9376, 0.7253, 0.733])
me_mesh.use_remesh_preserve_volume = False
me_mesh.use_remesh_preserve_attributes = False
me_mesh.use_mirror_vertex_groups = False
me_mesh.update()

# ---- objects
ob_cube_cell_001_cell_007_cell_019 = bpy.data.objects.new('Cube_cell.001_cell.007_cell.019', me_mesh_034)
ob_cube_cell_001_cell_007_cell_018 = bpy.data.objects.new('Cube_cell.001_cell.007_cell.018', me_mesh_033)
ob_cube_cell_001_cell_007_cell_017 = bpy.data.objects.new('Cube_cell.001_cell.007_cell.017', me_mesh_032)
ob_cube_cell_001_cell_007_cell_016 = bpy.data.objects.new('Cube_cell.001_cell.007_cell.016', me_mesh_031)
ob_cube_cell_001_cell_007_cell_015 = bpy.data.objects.new('Cube_cell.001_cell.007_cell.015', me_mesh_030)
ob_cube_cell_001_cell_007_cell_007 = bpy.data.objects.new('Cube_cell.001_cell.007_cell.007', me_mesh_029)
ob_cube_cell_001_cell_007_cell_014 = bpy.data.objects.new('Cube_cell.001_cell.007_cell.014', me_mesh_028)
ob_cube_cell_001_cell_007_cell_013 = bpy.data.objects.new('Cube_cell.001_cell.007_cell.013', me_mesh_027)
ob_cube_cell_001_cell_007_cell_012 = bpy.data.objects.new('Cube_cell.001_cell.007_cell.012', me_mesh_026)
ob_cube_cell_001_cell_007_cell_011 = bpy.data.objects.new('Cube_cell.001_cell.007_cell.011', me_mesh_025)
ob_cube_cell_001_cell_007_cell_010 = bpy.data.objects.new('Cube_cell.001_cell.007_cell.010', me_mesh_024)
ob_cube_cell_001_cell_007_cell_009 = bpy.data.objects.new('Cube_cell.001_cell.007_cell.009', me_mesh_023)
ob_cube_cell_001_cell_007_cell_008 = bpy.data.objects.new('Cube_cell.001_cell.007_cell.008', me_mesh_022)
ob_cube_cell_001_cell_007_cell_006 = bpy.data.objects.new('Cube_cell.001_cell.007_cell.006', me_mesh_021)
ob_cube_cell_001_cell_007_cell_005 = bpy.data.objects.new('Cube_cell.001_cell.007_cell.005', me_mesh_020)
ob_cube_cell_001_cell_007_cell_004 = bpy.data.objects.new('Cube_cell.001_cell.007_cell.004', me_mesh_019)
ob_cube_cell_001_cell_007_cell_003 = bpy.data.objects.new('Cube_cell.001_cell.007_cell.003', me_mesh_018)
ob_cube_cell_001_cell_007_cell_002 = bpy.data.objects.new('Cube_cell.001_cell.007_cell.002', me_mesh_017)
ob_cube_cell_001_cell_007_cell_001 = bpy.data.objects.new('Cube_cell.001_cell.007_cell.001', me_mesh_016)
ob_cube_cell_001_cell_007_cell = bpy.data.objects.new('Cube_cell.001_cell.007_cell', me_mesh_015)
ob_cube_cell_001_cell_009 = bpy.data.objects.new('Cube_cell.001_cell.009', me_mesh_014)
ob_cube_cell_001_cell_006 = bpy.data.objects.new('Cube_cell.001_cell.006', me_mesh_012)
ob_cube_cell_001_cell_005 = bpy.data.objects.new('Cube_cell.001_cell.005', me_mesh_011)
ob_cube_cell_001_cell_004 = bpy.data.objects.new('Cube_cell.001_cell.004', me_mesh_010)
ob_cube_cell_001_cell_003 = bpy.data.objects.new('Cube_cell.001_cell.003', me_mesh_009)
ob_cube_cell_001_cell_002 = bpy.data.objects.new('Cube_cell.001_cell.002', me_mesh_008)
ob_cube_cell_001_cell_001 = bpy.data.objects.new('Cube_cell.001_cell.001', me_mesh_007)
ob_cube_cell_001_cell = bpy.data.objects.new('Cube_cell.001_cell', me_mesh_006)
ob_cube_cell_005 = bpy.data.objects.new('Cube_cell.005', me_mesh_005)
ob_cube_cell_004 = bpy.data.objects.new('Cube_cell.004', me_mesh_004)
ob_cube_cell_003 = bpy.data.objects.new('Cube_cell.003', me_mesh_003)
ob_cube_cell_002 = bpy.data.objects.new('Cube_cell.002', me_mesh_002)
ob_cube_cell = bpy.data.objects.new('Cube_cell', me_mesh)

# ---- transforms, parenting, visibility, modifiers, constraints
ob_cube_cell_001_cell_007_cell_019.location = (5.108, -5.348, 1.0)
ob_cube_cell_001_cell_007_cell_019.lineart.crease_threshold = 0.0
ob_cube_cell_001_cell_007_cell_018.location = (6.334, -6.791, 1.0)
ob_cube_cell_001_cell_007_cell_018.lineart.crease_threshold = 0.0
ob_cube_cell_001_cell_007_cell_017.location = (7.52, -4.494, 0.774)
ob_cube_cell_001_cell_007_cell_017.lineart.crease_threshold = 0.0
ob_cube_cell_001_cell_007_cell_016.location = (9.025, -7.277, 0.8026)
ob_cube_cell_001_cell_007_cell_016.lineart.crease_threshold = 0.0
ob_cube_cell_001_cell_007_cell_015.location = (8.904, -5.685, 1.0)
ob_cube_cell_001_cell_007_cell_015.lineart.crease_threshold = 0.0
ob_cube_cell_001_cell_007_cell_007.location = (6.486, -3.182, 0.03689)
ob_cube_cell_001_cell_007_cell_007.lineart.crease_threshold = 0.0
ob_cube_cell_001_cell_007_cell_014.location = (6.718, -3.755, -1.0)
ob_cube_cell_001_cell_007_cell_014.lineart.crease_threshold = 0.0
ob_cube_cell_001_cell_007_cell_013.location = (3.768, -8.775, 0.9199)
ob_cube_cell_001_cell_007_cell_013.lineart.crease_threshold = 0.0
ob_cube_cell_001_cell_007_cell_012.location = (7.78, -6.187, -1.0)
ob_cube_cell_001_cell_007_cell_012.lineart.crease_threshold = 0.0
ob_cube_cell_001_cell_007_cell_011.location = (7.542, -9.725, 0.119)
ob_cube_cell_001_cell_007_cell_011.lineart.crease_threshold = 0.0
ob_cube_cell_001_cell_007_cell_010.location = (5.729, -8.578, -0.1758)
ob_cube_cell_001_cell_007_cell_010.lineart.crease_threshold = 0.0
ob_cube_cell_001_cell_007_cell_009.location = (8.013, -7.634, -1.0)
ob_cube_cell_001_cell_007_cell_009.lineart.crease_threshold = 0.0
ob_cube_cell_001_cell_007_cell_008.location = (7.445, -4.367, -1.0)
ob_cube_cell_001_cell_007_cell_008.lineart.crease_threshold = 0.0
ob_cube_cell_001_cell_007_cell_006.location = (8.917, -9.106, -0.4084)
ob_cube_cell_001_cell_007_cell_006.lineart.crease_threshold = 0.0
ob_cube_cell_001_cell_007_cell_005.location = (7.238, -7.173, -1.0)
ob_cube_cell_001_cell_007_cell_005.lineart.crease_threshold = 0.0
ob_cube_cell_001_cell_007_cell_004.location = (6.108, -5.137, 1.0)
ob_cube_cell_001_cell_007_cell_004.lineart.crease_threshold = 0.0
ob_cube_cell_001_cell_007_cell_003.location = (6.561, -5.7, -1.0)
ob_cube_cell_001_cell_007_cell_003.lineart.crease_threshold = 0.0
ob_cube_cell_001_cell_007_cell_002.location = (3.255, -9.474, -0.4051)
ob_cube_cell_001_cell_007_cell_002.lineart.crease_threshold = 0.0
ob_cube_cell_001_cell_007_cell_001.location = (9.709, -6.646, -0.6029)
ob_cube_cell_001_cell_007_cell_001.lineart.crease_threshold = 0.0
ob_cube_cell_001_cell_007_cell.location = (3.506, -6.218, 0.03701)
ob_cube_cell_001_cell_007_cell.lineart.crease_threshold = 0.0
ob_cube_cell_001_cell_009.location = (9.573, -5.21, 0.4793)
ob_cube_cell_001_cell_009.lineart.crease_threshold = 0.0
ob_cube_cell_001_cell_006.location = (-1.055, -6.636, -0.5875)
ob_cube_cell_001_cell_006.lineart.crease_threshold = 0.0
ob_cube_cell_001_cell_005.location = (1.233, -3.87, -0.06726)
ob_cube_cell_001_cell_005.lineart.crease_threshold = 0.0
ob_cube_cell_001_cell_004.location = (-0.6229, -0.6005, -0.9029)
ob_cube_cell_001_cell_004.lineart.crease_threshold = 0.0
ob_cube_cell_001_cell_003.location = (-0.02135, -7.271, 0.4947)
ob_cube_cell_001_cell_003.lineart.crease_threshold = 0.0
ob_cube_cell_001_cell_002.location = (0.7409, -9.072, 0.4332)
ob_cube_cell_001_cell_002.lineart.crease_threshold = 0.0
ob_cube_cell_001_cell_001.location = (-0.02591, -8.384, -0.5357)
ob_cube_cell_001_cell_001.lineart.crease_threshold = 0.0
ob_cube_cell_001_cell.location = (8.51, -4.335, -0.4754)
ob_cube_cell_001_cell.lineart.crease_threshold = 0.0
ob_cube_cell_005.location = (-5.685, -4.589, -0.1254)
ob_cube_cell_005.lineart.crease_threshold = 0.0
ob_cube_cell_004.location = (7.159, 0.07211, 0.0)
ob_cube_cell_004.lineart.crease_threshold = 0.0
ob_cube_cell_003.location = (-9.937, -9.484, -0.8772)
ob_cube_cell_003.lineart.crease_threshold = 0.0
ob_cube_cell_002.location = (-6.068, 5.497, 4.768e-07)
ob_cube_cell_002.lineart.crease_threshold = 0.0
ob_cube_cell.location = (2.833, 4.302, 2.384e-07)
ob_cube_cell.lineart.crease_threshold = 0.0

# ---- collection membership
col_collection_1.objects.link(ob_cube_cell_001_cell_007_cell_019)
col_collection_1.objects.link(ob_cube_cell_001_cell_007_cell_018)
col_collection_1.objects.link(ob_cube_cell_001_cell_007_cell_017)
col_collection_1.objects.link(ob_cube_cell_001_cell_007_cell_016)
col_collection_1.objects.link(ob_cube_cell_001_cell_007_cell_015)
col_collection_1.objects.link(ob_cube_cell_001_cell_007_cell_007)
col_collection_1.objects.link(ob_cube_cell_001_cell_007_cell_014)
col_collection_1.objects.link(ob_cube_cell_001_cell_007_cell_013)
col_collection_1.objects.link(ob_cube_cell_001_cell_007_cell_012)
col_collection_1.objects.link(ob_cube_cell_001_cell_007_cell_011)
col_collection_1.objects.link(ob_cube_cell_001_cell_007_cell_010)
col_collection_1.objects.link(ob_cube_cell_001_cell_007_cell_009)
col_collection_1.objects.link(ob_cube_cell_001_cell_007_cell_008)
col_collection_1.objects.link(ob_cube_cell_001_cell_007_cell_006)
col_collection_1.objects.link(ob_cube_cell_001_cell_007_cell_005)
col_collection_1.objects.link(ob_cube_cell_001_cell_007_cell_004)
col_collection_1.objects.link(ob_cube_cell_001_cell_007_cell_003)
col_collection_1.objects.link(ob_cube_cell_001_cell_007_cell_002)
col_collection_1.objects.link(ob_cube_cell_001_cell_007_cell_001)
col_collection_1.objects.link(ob_cube_cell_001_cell_007_cell)
col_collection_1.objects.link(ob_cube_cell_001_cell_009)
col_collection_1.objects.link(ob_cube_cell_001_cell_006)
col_collection_1.objects.link(ob_cube_cell_001_cell_005)
col_collection_1.objects.link(ob_cube_cell_001_cell_004)
col_collection_1.objects.link(ob_cube_cell_001_cell_003)
col_collection_1.objects.link(ob_cube_cell_001_cell_002)
col_collection_1.objects.link(ob_cube_cell_001_cell_001)
col_collection_1.objects.link(ob_cube_cell_001_cell)
col_collection_1.objects.link(ob_cube_cell_005)
col_collection_1.objects.link(ob_cube_cell_004)
col_collection_1.objects.link(ob_cube_cell_003)
col_collection_1.objects.link(ob_cube_cell_002)
col_collection_1.objects.link(ob_cube_cell)

# ---- scene / render settings (as saved in the file)
scene.frame_start = 1; scene.frame_end = 250; scene.frame_set(1)
scene.render.engine = 'BLENDER_EEVEE_NEXT'
scene.render.resolution_percentage = 50
scene.render.dither_intensity = 0.0
scene.cycles.use_denoising = False
scene.cycles.samples = 128
scene.cycles.sampling_pattern = 'TABULATED_SOBOL'
scene.cycles.light_sampling_threshold = 0.0
scene.cycles.use_adaptive_sampling = False
scene.cycles.use_light_tree = False
scene.cycles.blur_glossy = 0.0
scene.cycles.sample_clamp_indirect = 0.0
scene.view_settings.view_transform = 'Standard'
bpy.context.view_layer.update()

# ---- added for rendering (the .blend has no active camera and no usable light): camera, sun
cam_auto = bpy.data.cameras.new('AutoCamera')
cam_auto.lens = 50.0
cam_auto.sensor_width = 36.0
cam_auto.clip_end = 1000.0
ob_auto_camera = bpy.data.objects.new('AutoCamera', cam_auto)
scene.collection.objects.link(ob_auto_camera)
ob_auto_camera.location = (26.2743, -31.5544, 21.0195)
ob_auto_camera.rotation_euler = (1.09748, -7.21219e-08, 0.694738)
scene.camera = ob_auto_camera
light_auto_sun = bpy.data.lights.new('AutoSun', 'SUN')
light_auto_sun.energy = 3.0
light_auto_sun.angle = 0.0523599
ob_auto_sun = bpy.data.objects.new('AutoSun', light_auto_sun)
scene.collection.objects.link(ob_auto_sun)
ob_auto_sun.rotation_euler = (0.872665, 0.174533, 0.523599)
bpy.context.view_layer.update()
